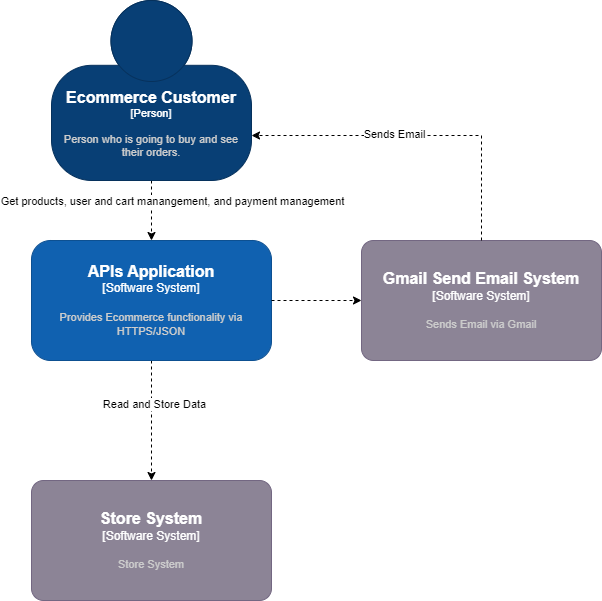

The diagram above was exported from draw.io. Its source (the exported page's mxGraphModel, read from the mxfile embedded in the PNG):
<mxGraphModel dx="2284" dy="1856" grid="1" gridSize="10" guides="1" tooltips="1" connect="1" arrows="1" fold="1" page="1" pageScale="1" pageWidth="850" pageHeight="1100" math="0" shadow="0">
  <root>
    <mxCell id="0" />
    <mxCell id="1" parent="0" />
    <mxCell id="DjZ8_J5nHFzLvJOaVg6D-1" style="edgeStyle=orthogonalEdgeStyle;rounded=0;orthogonalLoop=1;jettySize=auto;html=1;dashed=1;" parent="1" source="DjZ8_J5nHFzLvJOaVg6D-2" target="DjZ8_J5nHFzLvJOaVg6D-6" edge="1">
      <mxGeometry relative="1" as="geometry" />
    </mxCell>
    <object placeholders="1" c4Name="Ecommerce Customer" c4Type="Person" c4Description="Person who is going to buy and see their orders." label="&lt;font style=&quot;font-size: 16px&quot;&gt;&lt;b&gt;%c4Name%&lt;/b&gt;&lt;/font&gt;&lt;div&gt;[%c4Type%]&lt;/div&gt;&lt;br&gt;&lt;div&gt;&lt;font style=&quot;font-size: 11px&quot;&gt;&lt;font color=&quot;#cccccc&quot;&gt;%c4Description%&lt;/font&gt;&lt;/div&gt;" id="DjZ8_J5nHFzLvJOaVg6D-2">
      <mxCell style="html=1;fontSize=11;dashed=0;whiteSpace=wrap;fillColor=#083F75;strokeColor=#06315C;fontColor=#ffffff;shape=mxgraph.c4.person2;align=center;metaEdit=1;points=[[0.5,0,0],[1,0.5,0],[1,0.75,0],[0.75,1,0],[0.5,1,0],[0.25,1,0],[0,0.75,0],[0,0.5,0]];resizable=0;" parent="1" vertex="1">
        <mxGeometry x="-780" y="-1090" width="200" height="180" as="geometry" />
      </mxCell>
    </object>
    <object placeholders="1" c4Name="Gmail Send Email System" c4Type="Software System" c4Description="Sends Email via Gmail" label="&lt;font style=&quot;font-size: 16px&quot;&gt;&lt;b&gt;%c4Name%&lt;/b&gt;&lt;/font&gt;&lt;div&gt;[%c4Type%]&lt;/div&gt;&lt;br&gt;&lt;div&gt;&lt;font style=&quot;font-size: 11px&quot;&gt;&lt;font color=&quot;#cccccc&quot;&gt;%c4Description%&lt;/font&gt;&lt;/div&gt;" id="DjZ8_J5nHFzLvJOaVg6D-3">
      <mxCell style="rounded=1;whiteSpace=wrap;html=1;labelBackgroundColor=none;fillColor=#8C8496;fontColor=#ffffff;align=center;arcSize=10;strokeColor=#736782;metaEdit=1;resizable=0;points=[[0.25,0,0],[0.5,0,0],[0.75,0,0],[1,0.25,0],[1,0.5,0],[1,0.75,0],[0.75,1,0],[0.5,1,0],[0.25,1,0],[0,0.75,0],[0,0.5,0],[0,0.25,0]];" parent="1" vertex="1">
        <mxGeometry x="-470" y="-850" width="240" height="120" as="geometry" />
      </mxCell>
    </object>
    <mxCell id="DjZ8_J5nHFzLvJOaVg6D-4" value="Get products, user and cart manangement, and payment management" style="edgeLabel;html=1;align=center;verticalAlign=middle;resizable=0;points=[];" parent="1" connectable="0" vertex="1">
      <mxGeometry x="-659.9999999999995" y="-889.9951020391502" as="geometry" />
    </mxCell>
    <mxCell id="DjZ8_J5nHFzLvJOaVg6D-5" style="edgeStyle=orthogonalEdgeStyle;rounded=0;orthogonalLoop=1;jettySize=auto;html=1;exitX=0.5;exitY=1;exitDx=0;exitDy=0;exitPerimeter=0;dashed=1;entryX=0.5;entryY=0;entryDx=0;entryDy=0;entryPerimeter=0;" parent="1" source="DjZ8_J5nHFzLvJOaVg6D-6" target="DjZ8_J5nHFzLvJOaVg6D-12" edge="1">
      <mxGeometry relative="1" as="geometry">
        <mxPoint x="-680" y="-580" as="targetPoint" />
      </mxGeometry>
    </mxCell>
    <mxCell id="DjZ8_J5nHFzLvJOaVg6D-11" value="Read and Store Data" style="edgeLabel;html=1;align=center;verticalAlign=middle;resizable=0;points=[];" parent="DjZ8_J5nHFzLvJOaVg6D-5" connectable="0" vertex="1">
      <mxGeometry x="-0.28" y="2" relative="1" as="geometry">
        <mxPoint as="offset" />
      </mxGeometry>
    </mxCell>
    <object placeholders="1" c4Name="APIs Application" c4Type="Software System" c4Description="Provides Ecommerce functionality via HTTPS/JSON" label="&lt;font style=&quot;font-size: 16px&quot;&gt;&lt;b&gt;%c4Name%&lt;/b&gt;&lt;/font&gt;&lt;div&gt;[%c4Type%]&lt;/div&gt;&lt;br&gt;&lt;div&gt;&lt;font style=&quot;font-size: 11px&quot;&gt;&lt;font color=&quot;#cccccc&quot;&gt;%c4Description%&lt;/font&gt;&lt;/div&gt;" id="DjZ8_J5nHFzLvJOaVg6D-6">
      <mxCell style="rounded=1;whiteSpace=wrap;html=1;labelBackgroundColor=none;fillColor=#1061B0;fontColor=#ffffff;align=center;arcSize=16;strokeColor=#0D5091;metaEdit=1;resizable=0;points=[[0.25,0,0],[0.5,0,0],[0.75,0,0],[1,0.25,0],[1,0.5,0],[1,0.75,0],[0.75,1,0],[0.5,1,0],[0.25,1,0],[0,0.75,0],[0,0.5,0],[0,0.25,0]];" parent="1" vertex="1">
        <mxGeometry x="-800" y="-850" width="240" height="120" as="geometry" />
      </mxCell>
    </object>
    <mxCell id="DjZ8_J5nHFzLvJOaVg6D-7" style="edgeStyle=orthogonalEdgeStyle;rounded=0;orthogonalLoop=1;jettySize=auto;html=1;exitX=1;exitY=0.5;exitDx=0;exitDy=0;exitPerimeter=0;entryX=0;entryY=0.5;entryDx=0;entryDy=0;entryPerimeter=0;dashed=1;" parent="1" source="DjZ8_J5nHFzLvJOaVg6D-6" target="DjZ8_J5nHFzLvJOaVg6D-3" edge="1">
      <mxGeometry relative="1" as="geometry" />
    </mxCell>
    <mxCell id="DjZ8_J5nHFzLvJOaVg6D-9" style="edgeStyle=orthogonalEdgeStyle;rounded=0;orthogonalLoop=1;jettySize=auto;html=1;exitX=0.5;exitY=0;exitDx=0;exitDy=0;exitPerimeter=0;entryX=1;entryY=0.75;entryDx=0;entryDy=0;entryPerimeter=0;dashed=1;" parent="1" source="DjZ8_J5nHFzLvJOaVg6D-3" target="DjZ8_J5nHFzLvJOaVg6D-2" edge="1">
      <mxGeometry relative="1" as="geometry" />
    </mxCell>
    <mxCell id="DjZ8_J5nHFzLvJOaVg6D-10" value="Sends Email" style="edgeLabel;html=1;align=center;verticalAlign=middle;resizable=0;points=[];" parent="DjZ8_J5nHFzLvJOaVg6D-9" connectable="0" vertex="1">
      <mxGeometry x="0.1524" y="-2" relative="1" as="geometry">
        <mxPoint as="offset" />
      </mxGeometry>
    </mxCell>
    <object placeholders="1" c4Name="Store System" c4Type="Software System" c4Description="Store System" label="&lt;font style=&quot;font-size: 16px&quot;&gt;&lt;b&gt;%c4Name%&lt;/b&gt;&lt;/font&gt;&lt;div&gt;[%c4Type%]&lt;/div&gt;&lt;br&gt;&lt;div&gt;&lt;font style=&quot;font-size: 11px&quot;&gt;&lt;font color=&quot;#cccccc&quot;&gt;%c4Description%&lt;/font&gt;&lt;/div&gt;" id="DjZ8_J5nHFzLvJOaVg6D-12">
      <mxCell style="rounded=1;whiteSpace=wrap;html=1;labelBackgroundColor=none;fillColor=#8C8496;fontColor=#ffffff;align=center;arcSize=10;strokeColor=#736782;metaEdit=1;resizable=0;points=[[0.25,0,0],[0.5,0,0],[0.75,0,0],[1,0.25,0],[1,0.5,0],[1,0.75,0],[0.75,1,0],[0.5,1,0],[0.25,1,0],[0,0.75,0],[0,0.5,0],[0,0.25,0]];" parent="1" vertex="1">
        <mxGeometry x="-800" y="-610" width="240" height="120" as="geometry" />
      </mxCell>
    </object>
  </root>
</mxGraphModel>